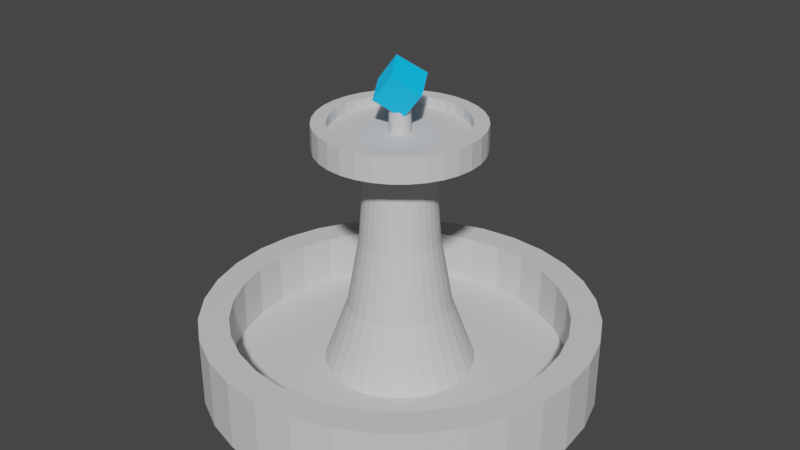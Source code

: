 # Source: Defender.blend  (saved by Blender 3.4.6; exported with 4.5.12 LTS)
import bpy
from mathutils import Matrix  # noqa: F401  (used for matrix-valued properties, if any)

bpy.ops.wm.read_factory_settings(use_empty=True)
scene = bpy.context.scene
scene.name = 'Scene'

# ---- collections
col_collection = bpy.data.collections.new('Collection'); scene.collection.children.link(col_collection)

# ---- materials (node trees are filled in below, after node groups)
mat_material_001 = bpy.data.materials.new('Material.001')
mat_material_002 = bpy.data.materials.new('Material.002')

# ---- material node trees
mat_material_001.use_nodes = True; mat_material_001.node_tree.nodes.clear()
_N = mat_material_001.node_tree.nodes; _L = mat_material_001.node_tree.links
n0 = _N.new('ShaderNodeBsdfPrincipled'); n0.name = 'Principled BSDF'; n0.location = (10, 300)
n0.distribution = 'GGX'
n0.subsurface_method = 'RANDOM_WALK_SKIN'
n0.inputs[0].default_value = (0.6714, 0.6714, 0.6714, 1.0)
n0.inputs[2].default_value = 1.0
n0.inputs[3].default_value = 1.45
n0.inputs[13].default_value = 0.0
n0.inputs[27].default_value = (0.0, 0.0, 0.0, 1.0)
n0.inputs[28].default_value = 1.0
n1 = _N.new('ShaderNodeOutputMaterial'); n1.name = 'Material Output'; n1.location = (300, 300)
_L.new(n0.outputs[0], n1.inputs[0])
n1.is_active_output = True
mat_material_002.use_nodes = True; mat_material_002.node_tree.nodes.clear()
_N = mat_material_002.node_tree.nodes; _L = mat_material_002.node_tree.links
n0 = _N.new('ShaderNodeBsdfPrincipled'); n0.name = 'Principled BSDF'; n0.location = (10, 300)
n0.distribution = 'GGX'
n0.subsurface_method = 'RANDOM_WALK_SKIN'
n0.inputs[0].default_value = (0.0, 0.3462, 0.8, 1.0)
n0.inputs[3].default_value = 1.45
n0.inputs[27].default_value = (0.0, 0.1918, 0.3815, 1.0)
n0.inputs[28].default_value = 1.0
n1 = _N.new('ShaderNodeOutputMaterial'); n1.name = 'Material Output'; n1.location = (300, 300)
_L.new(n0.outputs[0], n1.inputs[0])
n1.is_active_output = True

# ---- world
world_world = bpy.data.worlds.new('World'); scene.world = world_world
world_world.use_nodes = True; world_world.node_tree.nodes.clear()
_N = world_world.node_tree.nodes; _L = world_world.node_tree.links
n0 = _N.new('ShaderNodeOutputWorld'); n0.name = 'World Output'; n0.location = (300, 300)
n1 = _N.new('ShaderNodeBackground'); n1.name = 'Background'; n1.location = (10, 300)
n1.inputs[0].default_value = (0.05088, 0.05088, 0.05088, 1.0)
_L.new(n1.outputs[0], n0.inputs[0])
n0.is_active_output = True
world_world.color = (0.05088, 0.05088, 0.05088)
world_world.use_sun_shadow = False
world_world.sun_shadow_jitter_overblur = 0.0

# ---- meshes
me_cylinder = bpy.data.meshes.new('Cylinder')
me_cylinder.from_pydata([(0.0, 1.0, -1.0), (0.0, 0.8485, 1.0), (0.1951, 0.9808, -1.0), (0.1655, 0.8322, 1.0), (0.3827, 0.9239, -1.0), (0.3247, 0.784, 1.0), (0.5556, 0.8315, -1.0), (0.4714, 0.7055, 1.0), (0.7071, 0.7071, -1.0), (0.6, 0.6, 1.0), (0.8315, 0.5556, -1.0), (0.7055, 0.4714, 1.0), (0.9239, 0.3827, -1.0), (0.784, 0.3247, 1.0), (0.9808, 0.1951, -1.0), (0.8322, 0.1655, 1.0), (1.0, 0.0, -1.0), (0.8485, 0.0, 1.0), (0.9808, -0.1951, -1.0), (0.8322, -0.1655, 1.0), (0.9239, -0.3827, -1.0), (0.784, -0.3247, 1.0), (0.8315, -0.5556, -1.0), (0.7055, -0.4714, 1.0), (0.7071, -0.7071, -1.0), (0.6, -0.6, 1.0), (0.5556, -0.8315, -1.0), (0.4714, -0.7055, 1.0), (0.3827, -0.9239, -1.0), (0.3247, -0.784, 1.0), (0.1951, -0.9808, -1.0), (0.1655, -0.8322, 1.0), (0.0, -1.0, -1.0), (0.0, -0.8485, 1.0), (-0.1951, -0.9808, -1.0), (-0.1655, -0.8322, 1.0), (-0.3827, -0.9239, -1.0), (-0.3247, -0.784, 1.0), (-0.5556, -0.8315, -1.0), (-0.4714, -0.7055, 1.0), (-0.7071, -0.7071, -1.0), (-0.6, -0.6, 1.0), (-0.8315, -0.5556, -1.0), (-0.7055, -0.4714, 1.0), (-0.9239, -0.3827, -1.0), (-0.784, -0.3247, 1.0), (-0.9808, -0.1951, -1.0), (-0.8322, -0.1655, 1.0), (-1.0, 0.0, -1.0), (-0.8485, 0.0, 1.0), (-0.9808, 0.1951, -1.0), (-0.8322, 0.1655, 1.0), (-0.9239, 0.3827, -1.0), (-0.784, 0.3247, 1.0), (-0.8315, 0.5556, -1.0), (-0.7055, 0.4714, 1.0), (-0.7071, 0.7071, -1.0), (-0.6, 0.6, 1.0), (-0.5556, 0.8315, -1.0), (-0.4714, 0.7055, 1.0), (-0.3827, 0.9239, -1.0), (-0.3247, 0.784, 1.0), (-0.1951, 0.9808, -1.0), (-0.1655, 0.8322, 1.0), (0.1951, 0.9808, 1.0), (0.0, 1.0, 1.0), (0.3827, 0.9239, 1.0), (0.5556, 0.8315, 1.0), (0.7071, 0.7071, 1.0), (0.8315, 0.5556, 1.0), (0.9239, 0.3827, 1.0), (0.9808, 0.1951, 1.0), (1.0, 0.0, 1.0), (0.9808, -0.1951, 1.0), (0.9239, -0.3827, 1.0), (0.8315, -0.5556, 1.0), (0.7071, -0.7071, 1.0), (0.5556, -0.8315, 1.0), (0.3827, -0.9239, 1.0), (0.1951, -0.9808, 1.0), (0.0, -1.0, 1.0), (-0.1951, -0.9808, 1.0), (-0.3827, -0.9239, 1.0), (-0.5556, -0.8315, 1.0), (-0.7071, -0.7071, 1.0), (-0.8315, -0.5556, 1.0), (-0.9239, -0.3827, 1.0), (-0.9808, -0.1951, 1.0), (-1.0, 0.0, 1.0), (-0.9808, 0.1951, 1.0), (-0.9239, 0.3827, 1.0), (-0.8315, 0.5556, 1.0), (-0.7071, 0.7071, 1.0), (-0.5556, 0.8315, 1.0), (-0.3827, 0.9239, 1.0), (-0.1951, 0.9808, 1.0), (1.453e-09, 0.3806, -0.4643), (0.07425, 0.3733, -0.4643), (0.1456, 0.3516, -0.4643), (0.2114, 0.3164, -0.4643), (0.2691, 0.2691, -0.4643), (0.3164, 0.2114, -0.4643), (0.3516, 0.1456, -0.4643), (0.3733, 0.07425, -0.4643), (0.3806, -1.403e-09, -0.4643), (0.3733, -0.07425, -0.4643), (0.3516, -0.1456, -0.4643), (0.3164, -0.2114, -0.4643), (0.2691, -0.2691, -0.4643), (0.2114, -0.3164, -0.4643), (0.1456, -0.3516, -0.4643), (0.07425, -0.3733, -0.4643), (1.453e-09, -0.3806, -0.4643), (-0.07425, -0.3733, -0.4643), (-0.1456, -0.3516, -0.4643), (-0.2114, -0.3164, -0.4643), (-0.2691, -0.2691, -0.4643), (-0.3164, -0.2114, -0.4643), (-0.3516, -0.1456, -0.4643), (-0.3733, -0.07425, -0.4643), (-0.3806, -1.403e-09, -0.4643), (-0.3733, 0.07425, -0.4643), (-0.3516, 0.1456, -0.4643), (-0.3164, 0.2114, -0.4643), (-0.2691, 0.2691, -0.4643), (-0.2114, 0.3164, -0.4643), (-0.1456, 0.3516, -0.4643), (-0.07425, 0.3733, -0.4643), (0.1655, 0.8322, -0.4643), (-5.042e-10, 0.8485, -0.4643), (0.3247, 0.784, -0.4643), (0.4714, 0.7055, -0.4643), (0.6, 0.6, -0.4643), (0.7055, 0.4714, -0.4643), (0.784, 0.3247, -0.4643), (0.8322, 0.1655, -0.4643), (0.8485, 0.0, -0.4643), (0.8322, -0.1655, -0.4643), (0.784, -0.3247, -0.4643), (0.7055, -0.4714, -0.4643), (0.6, -0.6, -0.4643), (0.4714, -0.7055, -0.4643), (0.3247, -0.784, -0.4643), (0.1655, -0.8322, -0.4643), (-5.042e-10, -0.8485, -0.4643), (-0.1655, -0.8322, -0.4643), (-0.3247, -0.784, -0.4643), (-0.4714, -0.7055, -0.4643), (-0.6, -0.6, -0.4643), (-0.7055, -0.4714, -0.4643), (-0.784, -0.3247, -0.4643), (-0.8322, -0.1655, -0.4643), (-0.8485, 0.0, -0.4643), (-0.8322, 0.1655, -0.4643), (-0.784, 0.3247, -0.4643), (-0.7055, 0.4714, -0.4643), (-0.6, 0.6, -0.4643), (-0.4714, 0.7055, -0.4643), (-0.3247, 0.784, -0.4643), (-0.1655, 0.8322, -0.4643), (-9.304e-10, 0.2622, 1.32), (0.05116, 0.2572, 1.32), (0.1004, 0.2423, 1.32), (0.1457, 0.218, 1.32), (0.1854, 0.1854, 1.32), (0.218, 0.1457, 1.32), (0.2423, 0.1004, 1.32), (0.2572, 0.05116, 1.32), (0.2622, -1.221e-09, 1.32), (0.2572, -0.05116, 1.32), (0.2423, -0.1004, 1.32), (0.218, -0.1457, 1.32), (0.1854, -0.1854, 1.32), (0.1457, -0.218, 1.32), (0.1004, -0.2423, 1.32), (0.05116, -0.2572, 1.32), (-9.304e-10, -0.2622, 1.32), (-0.05116, -0.2572, 1.32), (-0.1004, -0.2423, 1.32), (-0.1457, -0.218, 1.32), (-0.1854, -0.1854, 1.32), (-0.218, -0.1457, 1.32), (-0.2423, -0.1004, 1.32), (-0.2572, -0.05116, 1.32), (-0.2622, -1.221e-09, 1.32), (-0.2572, 0.05116, 1.32), (-0.2423, 0.1004, 1.32), (-0.218, 0.1457, 1.32), (-0.1854, 0.1854, 1.32), (-0.1457, 0.218, 1.32), (-0.1004, 0.2423, 1.32), (-0.05116, 0.2572, 1.32), (-3.38e-09, 0.1997, 3.245), (0.03895, 0.1958, 3.245), (0.0764, 0.1845, 3.245), (0.1109, 0.166, 3.245), (0.1412, 0.1412, 3.245), (0.166, 0.1109, 3.245), (0.1845, 0.0764, 3.245), (0.1958, 0.03895, 3.245), (0.1997, -1.516e-09, 3.245), (0.1958, -0.03895, 3.245), (0.1845, -0.0764, 3.245), (0.166, -0.1109, 3.245), (0.1412, -0.1412, 3.245), (0.1109, -0.166, 3.245), (0.0764, -0.1845, 3.245), (0.03895, -0.1958, 3.245), (-3.38e-09, -0.1997, 3.245), (-0.03895, -0.1958, 3.245), (-0.0764, -0.1845, 3.245), (-0.1109, -0.166, 3.245), (-0.1412, -0.1412, 3.245), (-0.166, -0.1109, 3.245), (-0.1845, -0.0764, 3.245), (-0.1958, -0.03895, 3.245), (-0.1997, -1.516e-09, 3.245), (-0.1958, 0.03895, 3.245), (-0.1845, 0.0764, 3.245), (-0.166, 0.1109, 3.245), (-0.1412, 0.1412, 3.245), (-0.1109, 0.166, 3.245), (-0.0764, 0.1845, 3.245), (-0.03895, 0.1958, 3.245), (3.002e-08, 0.1784, 4.786), (0.03481, 0.175, 4.786), (0.06829, 0.1649, 4.786), (0.09914, 0.1484, 4.786), (0.1262, 0.1262, 4.786), (0.1484, 0.09914, 4.786), (0.1649, 0.06829, 4.786), (0.175, 0.03481, 4.786), (0.1784, -8.768e-10, 4.786), (0.175, -0.03481, 4.786), (0.1649, -0.06829, 4.786), (0.1484, -0.09914, 4.786), (0.1262, -0.1262, 4.786), (0.09914, -0.1484, 4.786), (0.06829, -0.1649, 4.786), (0.03481, -0.175, 4.786), (3.002e-08, -0.1784, 4.786), (-0.03481, -0.175, 4.786), (-0.06829, -0.1649, 4.786), (-0.09914, -0.1484, 4.786), (-0.1262, -0.1262, 4.786), (-0.1484, -0.09914, 4.786), (-0.1649, -0.06829, 4.786), (-0.175, -0.03481, 4.786), (-0.1784, -8.768e-10, 4.786), (-0.175, 0.03481, 4.786), (-0.1649, 0.06829, 4.786), (-0.1484, 0.09914, 4.786), (-0.1262, 0.1262, 4.786), (-0.09914, 0.1484, 4.786), (-0.06829, 0.1649, 4.786), (-0.03481, 0.175, 4.786), (-4.73e-10, 0.4135, 5.842), (0.08067, 0.4056, 5.842), (0.1582, 0.382, 5.842), (0.2297, 0.3438, 5.842), (0.2924, 0.2924, 5.842), (0.3438, 0.2297, 5.842), (0.382, 0.1582, 5.842), (0.4056, 0.08067, 5.842), (0.4135, -6.657e-09, 5.842), (0.4056, -0.08067, 5.842), (0.382, -0.1582, 5.842), (0.3438, -0.2297, 5.842), (0.2924, -0.2924, 5.842), (0.2297, -0.3438, 5.842), (0.1582, -0.382, 5.842), (0.08067, -0.4056, 5.842), (-4.73e-10, -0.4135, 5.842), (-0.08067, -0.4056, 5.842), (-0.1582, -0.382, 5.842), (-0.2297, -0.3438, 5.842), (-0.2924, -0.2924, 5.842), (-0.3438, -0.2297, 5.842), (-0.382, -0.1582, 5.842), (-0.4056, -0.08067, 5.842), (-0.4135, -6.657e-09, 5.842), (-0.4056, 0.08067, 5.842), (-0.382, 0.1582, 5.842), (-0.3438, 0.2297, 5.842), (-0.2924, 0.2924, 5.842), (-0.2297, 0.3438, 5.842), (-0.1582, 0.382, 5.842), (-0.08067, 0.4056, 5.842), (0.03481, 0.175, 5.676), (-1.193e-08, 0.1784, 5.676), (0.06829, 0.1649, 5.676), (0.09914, 0.1484, 5.676), (0.1262, 0.1262, 5.676), (0.1484, 0.09914, 5.676), (0.1649, 0.06829, 5.676), (0.175, 0.03481, 5.676), (0.1784, -8.768e-10, 5.676), (0.175, -0.03481, 5.676), (0.1649, -0.06829, 5.676), (0.1484, -0.09914, 5.676), (0.1262, -0.1262, 5.676), (0.09914, -0.1484, 5.676), (0.06829, -0.1649, 5.676), (0.03481, -0.175, 5.676), (-1.193e-08, -0.1784, 5.676), (-0.03481, -0.175, 5.676), (-0.06829, -0.1649, 5.676), (-0.09914, -0.1484, 5.676), (-0.1262, -0.1262, 5.676), (-0.1484, -0.09914, 5.676), (-0.1649, -0.06829, 5.676), (-0.175, -0.03481, 5.676), (-0.1784, -8.768e-10, 5.676), (-0.175, 0.03481, 5.676), (-0.1649, 0.06829, 5.676), (-0.1484, 0.09914, 5.676), (-0.1262, 0.1262, 5.676), (-0.09914, 0.1484, 5.676), (-0.06829, 0.1649, 5.676), (-0.03481, 0.175, 5.676), (-1.048e-08, 0.3399, 6.563), (0.06632, 0.3334, 6.563), (0.1301, 0.3141, 6.563), (0.1889, 0.2826, 6.563), (0.2404, 0.2404, 6.563), (0.2826, 0.1889, 6.563), (0.3141, 0.1301, 6.563), (0.3334, 0.06632, 6.563), (0.3399, 7.663e-09, 6.563), (0.3334, -0.06632, 6.563), (0.3141, -0.1301, 6.563), (0.2826, -0.1889, 6.563), (0.2404, -0.2404, 6.563), (0.1889, -0.2826, 6.563), (0.1301, -0.3141, 6.563), (0.06632, -0.3334, 6.563), (-1.103e-08, -0.3399, 6.563), (-0.06632, -0.3334, 6.563), (-0.1301, -0.3141, 6.563), (-0.1889, -0.2826, 6.563), (-0.2404, -0.2404, 6.563), (-0.2826, -0.1889, 6.563), (-0.3141, -0.1301, 6.563), (-0.3334, -0.06632, 6.563), (-0.3399, -6.106e-09, 6.563), (-0.3334, 0.06632, 6.563), (-0.3141, 0.1301, 6.563), (-0.2826, 0.1889, 6.563), (-0.2404, 0.2404, 6.563), (-0.1889, 0.2826, 6.563), (-0.1301, 0.3141, 6.563), (-0.06632, 0.3334, 6.563), (0.08067, 0.4056, 6.563), (2.192e-09, 0.4135, 6.563), (0.1582, 0.382, 6.563), (0.2297, 0.3438, 6.563), (0.2924, 0.2924, 6.563), (0.3438, 0.2297, 6.563), (0.382, 0.1582, 6.563), (0.4056, 0.08067, 6.563), (0.4135, -6.657e-09, 6.563), (0.4056, -0.08067, 6.563), (0.382, -0.1582, 6.563), (0.3438, -0.2297, 6.563), (0.2924, -0.2924, 6.563), (0.2297, -0.3438, 6.563), (0.1582, -0.382, 6.563), (0.08067, -0.4056, 6.563), (2.192e-09, -0.4135, 6.563), (-0.08067, -0.4056, 6.563), (-0.1582, -0.382, 6.563), (-0.2297, -0.3438, 6.563), (-0.2924, -0.2924, 6.563), (-0.3438, -0.2297, 6.563), (-0.382, -0.1582, 6.563), (-0.4056, -0.08067, 6.563), (-0.4135, -6.657e-09, 6.563), (-0.4056, 0.08067, 6.563), (-0.382, 0.1582, 6.563), (-0.3438, 0.2297, 6.563), (-0.2924, 0.2924, 6.563), (-0.2297, 0.3438, 6.563), (-0.1582, 0.382, 6.563), (-0.08067, 0.4056, 6.563), (-2.468e-08, 0.05264, 6.278), (0.01027, 0.05163, 6.278), (0.02014, 0.04863, 6.278), (0.02924, 0.04377, 6.278), (0.03722, 0.03722, 6.278), (0.04377, 0.02924, 6.278), (0.04863, 0.02014, 6.278), (0.05163, 0.01027, 6.278), (0.05264, 1.512e-08, 6.278), (0.05163, -0.01027, 6.278), (0.04863, -0.02014, 6.278), (0.04377, -0.02924, 6.278), (0.03722, -0.03722, 6.278), (0.02924, -0.04377, 6.278), (0.02014, -0.04863, 6.278), (0.01027, -0.05163, 6.278), (-2.508e-08, -0.05264, 6.278), (-0.01027, -0.05163, 6.278), (-0.02014, -0.04863, 6.278), (-0.02924, -0.04377, 6.278), (-0.03722, -0.03722, 6.278), (-0.04377, -0.02924, 6.278), (-0.04863, -0.02014, 6.278), (-0.05163, -0.01027, 6.278), (-0.05264, -1.122e-09, 6.278), (-0.05163, 0.01027, 6.278), (-0.04863, 0.02014, 6.278), (-0.04377, 0.02924, 6.278), (-0.03722, 0.03722, 6.278), (-0.02924, 0.04377, 6.278), (-0.02014, 0.04863, 6.278), (-0.01027, 0.05163, 6.278), (0.06632, 0.3334, 6.278), (-9.305e-09, 0.3399, 6.278), (0.1301, 0.3141, 6.278), (0.1889, 0.2826, 6.278), (0.2404, 0.2404, 6.278), (0.2826, 0.1889, 6.278), (0.3141, 0.1301, 6.278), (0.3334, 0.06632, 6.278), (0.3399, 7.663e-09, 6.278), (0.3334, -0.06632, 6.278), (0.3141, -0.1301, 6.278), (0.2826, -0.1889, 6.278), (0.2404, -0.2404, 6.278), (0.1889, -0.2826, 6.278), (0.1301, -0.3141, 6.278), (0.06632, -0.3334, 6.278), (-9.856e-09, -0.3399, 6.278), (-0.06632, -0.3334, 6.278), (-0.1301, -0.3141, 6.278), (-0.1889, -0.2826, 6.278), (-0.2404, -0.2404, 6.278), (-0.2826, -0.1889, 6.278), (-0.3141, -0.1301, 6.278), (-0.3334, -0.06632, 6.278), (-0.3399, -6.106e-09, 6.278), (-0.3334, 0.06632, 6.278), (-0.3141, 0.1301, 6.278), (-0.2826, 0.1889, 6.278), (-0.2404, 0.2404, 6.278), (-0.1889, 0.2826, 6.278), (-0.1301, 0.3141, 6.278), (-0.06632, 0.3334, 6.278), (9.961e-07, 0.05264, 7.081), (0.01027, 0.05163, 7.081), (0.02014, 0.04863, 7.081), (0.02924, 0.04377, 7.081), (0.03722, 0.03722, 7.081), (0.04377, 0.02924, 7.081), (0.04863, 0.02014, 7.081), (0.05163, 0.01027, 7.081), (0.05264, 1.512e-08, 7.081), (0.05163, -0.01027, 7.081), (0.04863, -0.02014, 7.081), (0.04377, -0.02924, 7.081), (0.03722, -0.03722, 7.081), (0.02924, -0.04377, 7.081), (0.02014, -0.04863, 7.081), (0.01027, -0.05163, 7.081), (9.957e-07, -0.05264, 7.081), (-0.01027, -0.05163, 7.081), (-0.02014, -0.04863, 7.081), (-0.02924, -0.04377, 7.081), (-0.03722, -0.03722, 7.081), (-0.04377, -0.02924, 7.081), (-0.04863, -0.02014, 7.081), (-0.05162, -0.01027, 7.081), (-0.05264, -1.122e-09, 7.081), (-0.05162, 0.01027, 7.081), (-0.04863, 0.02014, 7.081), (-0.04377, 0.02924, 7.081), (-0.03722, 0.03722, 7.081), (-0.02924, 0.04377, 7.081), (-0.02014, 0.04863, 7.081), (-0.01027, 0.05163, 7.081)], [], [(0, 65, 64, 2), (2, 64, 66, 4), (4, 66, 67, 6), (6, 67, 68, 8), (8, 68, 69, 10), (10, 69, 70, 12), (12, 70, 71, 14), (14, 71, 72, 16), (16, 72, 73, 18), (18, 73, 74, 20), (20, 74, 75, 22), (22, 75, 76, 24), (24, 76, 77, 26), (26, 77, 78, 28), (28, 78, 79, 30), (30, 79, 80, 32), (32, 80, 81, 34), (34, 81, 82, 36), (36, 82, 83, 38), (38, 83, 84, 40), (40, 84, 85, 42), (42, 85, 86, 44), (44, 86, 87, 46), (46, 87, 88, 48), (48, 88, 89, 50), (50, 89, 90, 52), (52, 90, 91, 54), (54, 91, 92, 56), (56, 92, 93, 58), (58, 93, 94, 60), (49, 47, 151, 152), (60, 94, 95, 62), (62, 95, 65, 0), (0, 2, 4, 6, 8, 10, 12, 14, 16, 18, 20, 22, 24, 26, 28, 30, 32, 34, 36, 38, 40, 42, 44, 46, 48, 50, 52, 54, 56, 58, 60, 62), (1, 3, 64, 65), (3, 5, 66, 64), (5, 7, 67, 66), (7, 9, 68, 67), (9, 11, 69, 68), (11, 13, 70, 69), (13, 15, 71, 70), (15, 17, 72, 71), (17, 19, 73, 72), (19, 21, 74, 73), (21, 23, 75, 74), (23, 25, 76, 75), (25, 27, 77, 76), (27, 29, 78, 77), (29, 31, 79, 78), (31, 33, 80, 79), (33, 35, 81, 80), (35, 37, 82, 81), (37, 39, 83, 82), (39, 41, 84, 83), (41, 43, 85, 84), (43, 45, 86, 85), (45, 47, 87, 86), (47, 49, 88, 87), (49, 51, 89, 88), (51, 53, 90, 89), (53, 55, 91, 90), (55, 57, 92, 91), (57, 59, 93, 92), (59, 61, 94, 93), (61, 63, 95, 94), (63, 1, 65, 95), (109, 108, 172, 173), (23, 21, 138, 139), (51, 49, 152, 153), (25, 23, 139, 140), (53, 51, 153, 154), (27, 25, 140, 141), (55, 53, 154, 155), (29, 27, 141, 142), (3, 1, 129, 128), (57, 55, 155, 156), (31, 29, 142, 143), (5, 3, 128, 130), (59, 57, 156, 157), (33, 31, 143, 144), (7, 5, 130, 131), (61, 59, 157, 158), (35, 33, 144, 145), (9, 7, 131, 132), (63, 61, 158, 159), (37, 35, 145, 146), (11, 9, 132, 133), (1, 63, 159, 129), (39, 37, 146, 147), (13, 11, 133, 134), (41, 39, 147, 148), (15, 13, 134, 135), (43, 41, 148, 149), (17, 15, 135, 136), (45, 43, 149, 150), (19, 17, 136, 137), (47, 45, 150, 151), (21, 19, 137, 138), (96, 97, 128, 129), (97, 98, 130, 128), (98, 99, 131, 130), (99, 100, 132, 131), (100, 101, 133, 132), (101, 102, 134, 133), (102, 103, 135, 134), (103, 104, 136, 135), (104, 105, 137, 136), (105, 106, 138, 137), (106, 107, 139, 138), (107, 108, 140, 139), (108, 109, 141, 140), (109, 110, 142, 141), (110, 111, 143, 142), (111, 112, 144, 143), (112, 113, 145, 144), (113, 114, 146, 145), (114, 115, 147, 146), (115, 116, 148, 147), (116, 117, 149, 148), (117, 118, 150, 149), (118, 119, 151, 150), (119, 120, 152, 151), (120, 121, 153, 152), (121, 122, 154, 153), (122, 123, 155, 154), (123, 124, 156, 155), (124, 125, 157, 156), (125, 126, 158, 157), (126, 127, 159, 158), (127, 96, 129, 159), (176, 175, 207, 208), (123, 122, 186, 187), (110, 109, 173, 174), (97, 96, 160, 161), (124, 123, 187, 188), (111, 110, 174, 175), (98, 97, 161, 162), (125, 124, 188, 189), (112, 111, 175, 176), (99, 98, 162, 163), (126, 125, 189, 190), (113, 112, 176, 177), (100, 99, 163, 164), (127, 126, 190, 191), (114, 113, 177, 178), (101, 100, 164, 165), (96, 127, 191, 160), (115, 114, 178, 179), (102, 101, 165, 166), (116, 115, 179, 180), (103, 102, 166, 167), (117, 116, 180, 181), (104, 103, 167, 168), (118, 117, 181, 182), (105, 104, 168, 169), (119, 118, 182, 183), (106, 105, 169, 170), (120, 119, 183, 184), (107, 106, 170, 171), (121, 120, 184, 185), (108, 107, 171, 172), (122, 121, 185, 186), (211, 210, 242, 243), (163, 162, 194, 195), (190, 189, 221, 222), (177, 176, 208, 209), (164, 163, 195, 196), (191, 190, 222, 223), (178, 177, 209, 210), (165, 164, 196, 197), (160, 191, 223, 192), (179, 178, 210, 211), (166, 165, 197, 198), (180, 179, 211, 212), (167, 166, 198, 199), (181, 180, 212, 213), (168, 167, 199, 200), (182, 181, 213, 214), (169, 168, 200, 201), (183, 182, 214, 215), (170, 169, 201, 202), (184, 183, 215, 216), (171, 170, 202, 203), (185, 184, 216, 217), (172, 171, 203, 204), (186, 185, 217, 218), (173, 172, 204, 205), (187, 186, 218, 219), (174, 173, 205, 206), (161, 160, 192, 193), (188, 187, 219, 220), (175, 174, 206, 207), (162, 161, 193, 194), (189, 188, 220, 221), (246, 245, 309, 310), (198, 197, 229, 230), (212, 211, 243, 244), (199, 198, 230, 231), (213, 212, 244, 245), (200, 199, 231, 232), (214, 213, 245, 246), (201, 200, 232, 233), (215, 214, 246, 247), (202, 201, 233, 234), (216, 215, 247, 248), (203, 202, 234, 235), (217, 216, 248, 249), (204, 203, 235, 236), (218, 217, 249, 250), (205, 204, 236, 237), (219, 218, 250, 251), (206, 205, 237, 238), (193, 192, 224, 225), (220, 219, 251, 252), (207, 206, 238, 239), (194, 193, 225, 226), (221, 220, 252, 253), (208, 207, 239, 240), (195, 194, 226, 227), (222, 221, 253, 254), (209, 208, 240, 241), (196, 195, 227, 228), (223, 222, 254, 255), (210, 209, 241, 242), (197, 196, 228, 229), (192, 223, 255, 224), (280, 279, 375, 376), (233, 232, 296, 297), (247, 246, 310, 311), (234, 233, 297, 298), (248, 247, 311, 312), (235, 234, 298, 299), (249, 248, 312, 313), (236, 235, 299, 300), (250, 249, 313, 314), (237, 236, 300, 301), (251, 250, 314, 315), (238, 237, 301, 302), (225, 224, 289, 288), (252, 251, 315, 316), (239, 238, 302, 303), (226, 225, 288, 290), (253, 252, 316, 317), (240, 239, 303, 304), (227, 226, 290, 291), (254, 253, 317, 318), (241, 240, 304, 305), (228, 227, 291, 292), (255, 254, 318, 319), (242, 241, 305, 306), (229, 228, 292, 293), (224, 255, 319, 289), (243, 242, 306, 307), (230, 229, 293, 294), (244, 243, 307, 308), (231, 230, 294, 295), (245, 244, 308, 309), (232, 231, 295, 296), (256, 257, 288, 289), (257, 258, 290, 288), (258, 259, 291, 290), (259, 260, 292, 291), (260, 261, 293, 292), (261, 262, 294, 293), (262, 263, 295, 294), (263, 264, 296, 295), (264, 265, 297, 296), (265, 266, 298, 297), (266, 267, 299, 298), (267, 268, 300, 299), (268, 269, 301, 300), (269, 270, 302, 301), (270, 271, 303, 302), (271, 272, 304, 303), (272, 273, 305, 304), (273, 274, 306, 305), (274, 275, 307, 306), (275, 276, 308, 307), (276, 277, 309, 308), (277, 278, 310, 309), (278, 279, 311, 310), (279, 280, 312, 311), (280, 281, 313, 312), (281, 282, 314, 313), (282, 283, 315, 314), (283, 284, 316, 315), (284, 285, 317, 316), (285, 286, 318, 317), (286, 287, 319, 318), (287, 256, 289, 319), (337, 336, 432, 433), (267, 266, 362, 363), (281, 280, 376, 377), (268, 267, 363, 364), (282, 281, 377, 378), (269, 268, 364, 365), (283, 282, 378, 379), (270, 269, 365, 366), (257, 256, 353, 352), (284, 283, 379, 380), (271, 270, 366, 367), (258, 257, 352, 354), (285, 284, 380, 381), (272, 271, 367, 368), (259, 258, 354, 355), (286, 285, 381, 382), (273, 272, 368, 369), (260, 259, 355, 356), (287, 286, 382, 383), (274, 273, 369, 370), (261, 260, 356, 357), (256, 287, 383, 353), (275, 274, 370, 371), (262, 261, 357, 358), (276, 275, 371, 372), (263, 262, 358, 359), (277, 276, 372, 373), (264, 263, 359, 360), (278, 277, 373, 374), (265, 264, 360, 361), (279, 278, 374, 375), (266, 265, 361, 362), (320, 321, 352, 353), (321, 322, 354, 352), (322, 323, 355, 354), (323, 324, 356, 355), (324, 325, 357, 356), (325, 326, 358, 357), (326, 327, 359, 358), (327, 328, 360, 359), (328, 329, 361, 360), (329, 330, 362, 361), (330, 331, 363, 362), (331, 332, 364, 363), (332, 333, 365, 364), (333, 334, 366, 365), (334, 335, 367, 366), (335, 336, 368, 367), (336, 337, 369, 368), (337, 338, 370, 369), (338, 339, 371, 370), (339, 340, 372, 371), (340, 341, 373, 372), (341, 342, 374, 373), (342, 343, 375, 374), (343, 344, 376, 375), (344, 345, 377, 376), (345, 346, 378, 377), (346, 347, 379, 378), (347, 348, 380, 379), (348, 349, 381, 380), (349, 350, 382, 381), (350, 351, 383, 382), (351, 320, 353, 383), (406, 405, 469, 470), (324, 323, 419, 420), (351, 350, 446, 447), (338, 337, 433, 434), (325, 324, 420, 421), (320, 351, 447, 417), (339, 338, 434, 435), (326, 325, 421, 422), (340, 339, 435, 436), (327, 326, 422, 423), (341, 340, 436, 437), (328, 327, 423, 424), (342, 341, 437, 438), (329, 328, 424, 425), (343, 342, 438, 439), (330, 329, 425, 426), (344, 343, 439, 440), (331, 330, 426, 427), (345, 344, 440, 441), (332, 331, 427, 428), (346, 345, 441, 442), (333, 332, 428, 429), (347, 346, 442, 443), (334, 333, 429, 430), (321, 320, 417, 416), (348, 347, 443, 444), (335, 334, 430, 431), (322, 321, 416, 418), (349, 348, 444, 445), (336, 335, 431, 432), (323, 322, 418, 419), (350, 349, 445, 446), (384, 385, 416, 417), (385, 386, 418, 416), (386, 387, 419, 418), (387, 388, 420, 419), (388, 389, 421, 420), (389, 390, 422, 421), (390, 391, 423, 422), (391, 392, 424, 423), (392, 393, 425, 424), (393, 394, 426, 425), (394, 395, 427, 426), (395, 396, 428, 427), (396, 397, 429, 428), (397, 398, 430, 429), (398, 399, 431, 430), (399, 400, 432, 431), (400, 401, 433, 432), (401, 402, 434, 433), (402, 403, 435, 434), (403, 404, 436, 435), (404, 405, 437, 436), (405, 406, 438, 437), (406, 407, 439, 438), (407, 408, 440, 439), (408, 409, 441, 440), (409, 410, 442, 441), (410, 411, 443, 442), (411, 412, 444, 443), (412, 413, 445, 444), (413, 414, 446, 445), (414, 415, 447, 446), (415, 384, 417, 447), (449, 448, 479, 478, 477, 476, 475, 474, 473, 472, 471, 470, 469, 468, 467, 466, 465, 464, 463, 462, 461, 460, 459, 458, 457, 456, 455, 454, 453, 452, 451, 450), (393, 392, 456, 457), (407, 406, 470, 471), (394, 393, 457, 458), (408, 407, 471, 472), (395, 394, 458, 459), (409, 408, 472, 473), (396, 395, 459, 460), (410, 409, 473, 474), (397, 396, 460, 461), (411, 410, 474, 475), (398, 397, 461, 462), (385, 384, 448, 449), (412, 411, 475, 476), (399, 398, 462, 463), (386, 385, 449, 450), (413, 412, 476, 477), (400, 399, 463, 464), (387, 386, 450, 451), (414, 413, 477, 478), (401, 400, 464, 465), (388, 387, 451, 452), (415, 414, 478, 479), (402, 401, 465, 466), (389, 388, 452, 453), (384, 415, 479, 448), (403, 402, 466, 467), (390, 389, 453, 454), (404, 403, 467, 468), (391, 390, 454, 455), (405, 404, 468, 469), (392, 391, 455, 456)])
_uv = me_cylinder.uv_layers.new(name='UVMap')
_uv.uv.foreach_set('vector', [1.0, 0.5, 1.0, 1.0, 0.9688, 1.0, 0.9688, 0.5, 0.9688, 0.5, 0.9688, 1.0, 0.9375, 1.0, 0.9375, 0.5, 0.9375, 0.5, 0.9375, 1.0, 0.9062, 1.0, 0.9062, 0.5, 0.9062, 0.5, 0.9062, 1.0, 0.875, 1.0, 0.875, 0.5, 0.875, 0.5, 0.875, 1.0, 0.8438, 1.0, 0.8438, 0.5, 0.8438, 0.5, 0.8438, 1.0, 0.8125, 1.0, 0.8125, 0.5, 0.8125, 0.5, 0.8125, 1.0, 0.7812, 1.0, 0.7812, 0.5, 0.7812, 0.5, 0.7812, 1.0, 0.75, 1.0, 0.75, 0.5, 0.75, 0.5, 0.75, 1.0, 0.7188, 1.0, 0.7188, 0.5, 0.7188, 0.5, 0.7188, 1.0, 0.6875, 1.0, 0.6875, 0.5, 0.6875, 0.5, 0.6875, 1.0, 0.6562, 1.0, 0.6562, 0.5, 0.6562, 0.5, 0.6562, 1.0, 0.625, 1.0, 0.625, 0.5, 0.625, 0.5, 0.625, 1.0, 0.5938, 1.0, 0.5938, 0.5, 0.5938, 0.5, 0.5938, 1.0, 0.5625, 1.0, 0.5625, 0.5, 0.5625, 0.5, 0.5625, 1.0, 0.5312, 1.0, 0.5312, 0.5, 0.5312, 0.5, 0.5312, 1.0, 0.5, 1.0, 0.5, 0.5, 0.5, 0.5, 0.5, 1.0, 0.4688, 1.0, 0.4688, 0.5, 0.4688, 0.5, 0.4688, 1.0, 0.4375, 1.0, 0.4375, 0.5, 0.4375, 0.5, 0.4375, 1.0, 0.4062, 1.0, 0.4062, 0.5, 0.4062, 0.5, 0.4062, 1.0, 0.375, 1.0, 0.375, 0.5, 0.375, 0.5, 0.375, 1.0, 0.3438, 1.0, 0.3438, 0.5, 0.3438, 0.5, 0.3438, 1.0, 0.3125, 1.0, 0.3125, 0.5, 0.3125, 0.5, 0.3125, 1.0, 0.2812, 1.0, 0.2812, 0.5, 0.2812, 0.5, 0.2812, 1.0, 0.25, 1.0, 0.25, 0.5, 0.25, 0.5, 0.25, 1.0, 0.2188, 1.0, 0.2188, 0.5, 0.2188, 0.5, 0.2188, 1.0, 0.1875, 1.0, 0.1875, 0.5, 0.1875, 0.5, 0.1875, 1.0, 0.1562, 1.0, 0.1562, 0.5, 0.1562, 0.5, 0.1562, 1.0, 0.125, 1.0, 0.125, 0.5, 0.125, 0.5, 0.125, 1.0, 0.09375, 1.0, 0.09375, 0.5, 0.09375, 0.5, 0.09375, 1.0, 0.0625, 1.0, 0.0625, 0.5, 0.04635, 0.25, 0.05026, 0.2103, 0.05026, 0.2103, 0.04635, 0.25, 0.0625, 0.5, 0.0625, 1.0, 0.03125, 1.0, 0.03125, 0.5, 0.03125, 0.5, 0.03125, 1.0, 0.0, 1.0, 0.0, 0.5, 0.75, 0.49, 0.7968, 0.4854, 0.8418, 0.4717, 0.8833, 0.4496, 0.9197, 0.4197, 0.9496, 0.3833, 0.9717, 0.3418, 0.9854, 0.2968, 0.99, 0.25, 0.9854, 0.2032, 0.9717, 0.1582, 0.9496, 0.1167, 0.9197, 0.08029, 0.8833, 0.05045, 0.8418, 0.02827, 0.7968, 0.01461, 0.75, 0.01, 0.7032, 0.01461, 0.6582, 0.02827, 0.6167, 0.05045, 0.5803, 0.08029, 0.5504, 0.1167, 0.5283, 0.1582, 0.5146, 0.2032, 0.51, 0.25, 0.5146, 0.2968, 0.5283, 0.3418, 0.5504, 0.3833, 0.5803, 0.4197, 0.6167, 0.4496, 0.6582, 0.4717, 0.7032, 0.4854, 0.25, 0.4537, 0.2897, 0.4497, 0.2968, 0.4854, 0.25, 0.49, 0.2897, 0.4497, 0.3279, 0.4381, 0.3418, 0.4717, 0.2968, 0.4854, 0.3279, 0.4381, 0.3631, 0.4193, 0.3833, 0.4496, 0.3418, 0.4717, 0.3631, 0.4193, 0.394, 0.394, 0.4197, 0.4197, 0.3833, 0.4496, 0.394, 0.394, 0.4193, 0.3631, 0.4496, 0.3833, 0.4197, 0.4197, 0.4193, 0.3631, 0.4381, 0.3279, 0.4717, 0.3418, 0.4496, 0.3833, 0.4381, 0.3279, 0.4497, 0.2897, 0.4854, 0.2968, 0.4717, 0.3418, 0.4497, 0.2897, 0.4537, 0.25, 0.49, 0.25, 0.4854, 0.2968, 0.4537, 0.25, 0.4497, 0.2103, 0.4854, 0.2032, 0.49, 0.25, 0.4497, 0.2103, 0.4381, 0.1721, 0.4717, 0.1582, 0.4854, 0.2032, 0.4381, 0.1721, 0.4193, 0.1369, 0.4496, 0.1167, 0.4717, 0.1582, 0.4193, 0.1369, 0.394, 0.106, 0.4197, 0.08029, 0.4496, 0.1167, 0.394, 0.106, 0.3631, 0.08067, 0.3833, 0.05045, 0.4197, 0.08029, 0.3631, 0.08067, 0.3279, 0.06185, 0.3418, 0.02827, 0.3833, 0.05045, 0.3279, 0.06185, 0.2897, 0.05026, 0.2968, 0.01461, 0.3418, 0.02827, 0.2897, 0.05026, 0.25, 0.04635, 0.25, 0.01, 0.2968, 0.01461, 0.25, 0.04635, 0.2103, 0.05026, 0.2032, 0.01461, 0.25, 0.01, 0.2103, 0.05026, 0.1721, 0.06185, 0.1582, 0.02827, 0.2032, 0.01461, 0.1721, 0.06185, 0.1369, 0.08067, 0.1167, 0.05045, 0.1582, 0.02827, 0.1369, 0.08067, 0.106, 0.106, 0.08029, 0.08029, 0.1167, 0.05045, 0.106, 0.106, 0.08067, 0.1369, 0.05045, 0.1167, 0.08029, 0.08029, 0.08067, 0.1369, 0.06185, 0.1721, 0.02827, 0.1582, 0.05045, 0.1167, 0.06185, 0.1721, 0.05026, 0.2103, 0.01461, 0.2032, 0.02827, 0.1582, 0.05026, 0.2103, 0.04635, 0.25, 0.01, 0.25, 0.01461, 0.2032, 0.04635, 0.25, 0.05026, 0.2897, 0.01461, 0.2968, 0.01, 0.25, 0.05026, 0.2897, 0.06185, 0.3279, 0.02827, 0.3418, 0.01461, 0.2968, 0.06185, 0.3279, 0.08067, 0.3631, 0.05045, 0.3833, 0.02827, 0.3418, 0.08067, 0.3631, 0.106, 0.394, 0.08029, 0.4197, 0.05045, 0.3833, 0.106, 0.394, 0.1369, 0.4193, 0.1167, 0.4496, 0.08029, 0.4197, 0.1369, 0.4193, 0.1721, 0.4381, 0.1582, 0.4717, 0.1167, 0.4496, 0.1721, 0.4381, 0.2103, 0.4497, 0.2032, 0.4854, 0.1582, 0.4717, 0.2103, 0.4497, 0.25, 0.4537, 0.25, 0.49, 0.2032, 0.4854, 0.3211, 0.1437, 0.3404, 0.1596, 0.3404, 0.1596, 0.3211, 0.1437, 0.4193, 0.1369, 0.4381, 0.1721, 0.4381, 0.1721, 0.4193, 0.1369, 0.05026, 0.2897, 0.04635, 0.25, 0.04635, 0.25, 0.05026, 0.2897, 0.394, 0.106, 0.4193, 0.1369, 0.4193, 0.1369, 0.394, 0.106, 0.06185, 0.3279, 0.05026, 0.2897, 0.05026, 0.2897, 0.06185, 0.3279, 0.3631, 0.08067, 0.394, 0.106, 0.394, 0.106, 0.3631, 0.08067, 0.08067, 0.3631, 0.06185, 0.3279, 0.06185, 0.3279, 0.08067, 0.3631, 0.3279, 0.06185, 0.3631, 0.08067, 0.3631, 0.08067, 0.3279, 0.06185, 0.2897, 0.4497, 0.25, 0.4537, 0.25, 0.4537, 0.2897, 0.4497, 0.106, 0.394, 0.08067, 0.3631, 0.08067, 0.3631, 0.106, 0.394, 0.2897, 0.05026, 0.3279, 0.06185, 0.3279, 0.06185, 0.2897, 0.05026, 0.3279, 0.4381, 0.2897, 0.4497, 0.2897, 0.4497, 0.3279, 0.4381, 0.1369, 0.4193, 0.106, 0.394, 0.106, 0.394, 0.1369, 0.4193, 0.25, 0.04635, 0.2897, 0.05026, 0.2897, 0.05026, 0.25, 0.04635, 0.3631, 0.4193, 0.3279, 0.4381, 0.3279, 0.4381, 0.3631, 0.4193, 0.1721, 0.4381, 0.1369, 0.4193, 0.1369, 0.4193, 0.1721, 0.4381, 0.2103, 0.05026, 0.25, 0.04635, 0.25, 0.04635, 0.2103, 0.05026, 0.394, 0.394, 0.3631, 0.4193, 0.3631, 0.4193, 0.394, 0.394, 0.2103, 0.4497, 0.1721, 0.4381, 0.1721, 0.4381, 0.2103, 0.4497, 0.1721, 0.06185, 0.2103, 0.05026, 0.2103, 0.05026, 0.1721, 0.06185, 0.4193, 0.3631, 0.394, 0.394, 0.394, 0.394, 0.4193, 0.3631, 0.25, 0.4537, 0.2103, 0.4497, 0.2103, 0.4497, 0.25, 0.4537, 0.1369, 0.08067, 0.1721, 0.06185, 0.1721, 0.06185, 0.1369, 0.08067, 0.4381, 0.3279, 0.4193, 0.3631, 0.4193, 0.3631, 0.4381, 0.3279, 0.106, 0.106, 0.1369, 0.08067, 0.1369, 0.08067, 0.106, 0.106, 0.4497, 0.2897, 0.4381, 0.3279, 0.4381, 0.3279, 0.4497, 0.2897, 0.08067, 0.1369, 0.106, 0.106, 0.106, 0.106, 0.08067, 0.1369, 0.4537, 0.25, 0.4497, 0.2897, 0.4497, 0.2897, 0.4537, 0.25, 0.06185, 0.1721, 0.08067, 0.1369, 0.08067, 0.1369, 0.06185, 0.1721, 0.4497, 0.2103, 0.4537, 0.25, 0.4537, 0.25, 0.4497, 0.2103, 0.05026, 0.2103, 0.06185, 0.1721, 0.06185, 0.1721, 0.05026, 0.2103, 0.4381, 0.1721, 0.4497, 0.2103, 0.4497, 0.2103, 0.4381, 0.1721, 0.25, 0.3779, 0.2749, 0.3754, 0.2897, 0.4497, 0.25, 0.4537, 0.2749, 0.3754, 0.2989, 0.3682, 0.3279, 0.4381, 0.2897, 0.4497, 0.2989, 0.3682, 0.3211, 0.3563, 0.3631, 0.4193, 0.3279, 0.4381, 0.3211, 0.3563, 0.3404, 0.3404, 0.394, 0.394, 0.3631, 0.4193, 0.3404, 0.3404, 0.3563, 0.3211, 0.4193, 0.3631, 0.394, 0.394, 0.3563, 0.3211, 0.3682, 0.2989, 0.4381, 0.3279, 0.4193, 0.3631, 0.3682, 0.2989, 0.3754, 0.2749, 0.4497, 0.2897, 0.4381, 0.3279, 0.3754, 0.2749, 0.3779, 0.25, 0.4537, 0.25, 0.4497, 0.2897, 0.3779, 0.25, 0.3754, 0.2251, 0.4497, 0.2103, 0.4537, 0.25, 0.3754, 0.2251, 0.3682, 0.2011, 0.4381, 0.1721, 0.4497, 0.2103, 0.3682, 0.2011, 0.3563, 0.1789, 0.4193, 0.1369, 0.4381, 0.1721, 0.3563, 0.1789, 0.3404, 0.1596, 0.394, 0.106, 0.4193, 0.1369, 0.3404, 0.1596, 0.3211, 0.1437, 0.3631, 0.08067, 0.394, 0.106, 0.3211, 0.1437, 0.2989, 0.1318, 0.3279, 0.06185, 0.3631, 0.08067, 0.2989, 0.1318, 0.275, 0.1246, 0.2897, 0.05026, 0.3279, 0.06185, 0.275, 0.1246, 0.25, 0.1221, 0.25, 0.04635, 0.2897, 0.05026, 0.25, 0.1221, 0.2251, 0.1246, 0.2103, 0.05026, 0.25, 0.04635, 0.2251, 0.1246, 0.2011, 0.1318, 0.1721, 0.06185, 0.2103, 0.05026, 0.2011, 0.1318, 0.1789, 0.1437, 0.1369, 0.08067, 0.1721, 0.06185, 0.1789, 0.1437, 0.1596, 0.1596, 0.106, 0.106, 0.1369, 0.08067, 0.1596, 0.1596, 0.1437, 0.1789, 0.08067, 0.1369, 0.106, 0.106, 0.1437, 0.1789, 0.1318, 0.2011, 0.06185, 0.1721, 0.08067, 0.1369, 0.1318, 0.2011, 0.1246, 0.2251, 0.05026, 0.2103, 0.06185, 0.1721, 0.1246, 0.2251, 0.1221, 0.25, 0.04635, 0.25, 0.05026, 0.2103, 0.1221, 0.25, 0.1246, 0.275, 0.05026, 0.2897, 0.04635, 0.25, 0.1246, 0.275, 0.1318, 0.2989, 0.06185, 0.3279, 0.05026, 0.2897, 0.1318, 0.2989, 0.1437, 0.3211, 0.08067, 0.3631, 0.06185, 0.3279, 0.1437, 0.3211, 0.1596, 0.3404, 0.106, 0.394, 0.08067, 0.3631, 0.1596, 0.3404, 0.1789, 0.3563, 0.1369, 0.4193, 0.106, 0.394, 0.1789, 0.3563, 0.2011, 0.3682, 0.1721, 0.4381, 0.1369, 0.4193, 0.2011, 0.3682, 0.2251, 0.3754, 0.2103, 0.4497, 0.1721, 0.4381, 0.2251, 0.3754, 0.25, 0.3779, 0.25, 0.4537, 0.2103, 0.4497, 0.25, 0.1221, 0.275, 0.1246, 0.275, 0.1246, 0.25, 0.1221, 0.1437, 0.3211, 0.1318, 0.2989, 0.1318, 0.2989, 0.1437, 0.3211, 0.2989, 0.1318, 0.3211, 0.1437, 0.3211, 0.1437, 0.2989, 0.1318, 0.2749, 0.3754, 0.25, 0.3779, 0.25, 0.3779, 0.2749, 0.3754, 0.1596, 0.3404, 0.1437, 0.3211, 0.1437, 0.3211, 0.1596, 0.3404, 0.275, 0.1246, 0.2989, 0.1318, 0.2989, 0.1318, 0.275, 0.1246, 0.2989, 0.3682, 0.2749, 0.3754, 0.2749, 0.3754, 0.2989, 0.3682, 0.1789, 0.3563, 0.1596, 0.3404, 0.1596, 0.3404, 0.1789, 0.3563, 0.25, 0.1221, 0.275, 0.1246, 0.275, 0.1246, 0.25, 0.1221, 0.3211, 0.3563, 0.2989, 0.3682, 0.2989, 0.3682, 0.3211, 0.3563, 0.2011, 0.3682, 0.1789, 0.3563, 0.1789, 0.3563, 0.2011, 0.3682, 0.2251, 0.1246, 0.25, 0.1221, 0.25, 0.1221, 0.2251, 0.1246, 0.3404, 0.3404, 0.3211, 0.3563, 0.3211, 0.3563, 0.3404, 0.3404, 0.2251, 0.3754, 0.2011, 0.3682, 0.2011, 0.3682, 0.2251, 0.3754, 0.2011, 0.1318, 0.2251, 0.1246, 0.2251, 0.1246, 0.2011, 0.1318, 0.3563, 0.3211, 0.3404, 0.3404, 0.3404, 0.3404, 0.3563, 0.3211, 0.25, 0.3779, 0.2251, 0.3754, 0.2251, 0.3754, 0.25, 0.3779, 0.1789, 0.1437, 0.2011, 0.1318, 0.2011, 0.1318, 0.1789, 0.1437, 0.3682, 0.2989, 0.3563, 0.3211, 0.3563, 0.3211, 0.3682, 0.2989, 0.1596, 0.1596, 0.1789, 0.1437, 0.1789, 0.1437, 0.1596, 0.1596, 0.3754, 0.2749, 0.3682, 0.2989, 0.3682, 0.2989, 0.3754, 0.2749, 0.1437, 0.1789, 0.1596, 0.1596, 0.1596, 0.1596, 0.1437, 0.1789, 0.3779, 0.25, 0.3754, 0.2749, 0.3754, 0.2749, 0.3779, 0.25, 0.1318, 0.2011, 0.1437, 0.1789, 0.1437, 0.1789, 0.1318, 0.2011, 0.3754, 0.2251, 0.3779, 0.25, 0.3779, 0.25, 0.3754, 0.2251, 0.1246, 0.2251, 0.1318, 0.2011, 0.1318, 0.2011, 0.1246, 0.2251, 0.3682, 0.2011, 0.3754, 0.2251, 0.3754, 0.2251, 0.3682, 0.2011, 0.1221, 0.25, 0.1246, 0.2251, 0.1246, 0.2251, 0.1221, 0.25, 0.3563, 0.1789, 0.3682, 0.2011, 0.3682, 0.2011, 0.3563, 0.1789, 0.1246, 0.275, 0.1221, 0.25, 0.1221, 0.25, 0.1246, 0.275, 0.3404, 0.1596, 0.3563, 0.1789, 0.3563, 0.1789, 0.3404, 0.1596, 0.1318, 0.2989, 0.1246, 0.275, 0.1246, 0.275, 0.1318, 0.2989, 0.1789, 0.1437, 0.2011, 0.1318, 0.2011, 0.1318, 0.1789, 0.1437, 0.3211, 0.3563, 0.2989, 0.3682, 0.2989, 0.3682, 0.3211, 0.3563, 0.2011, 0.3682, 0.1789, 0.3563, 0.1789, 0.3563, 0.2011, 0.3682, 0.2251, 0.1246, 0.25, 0.1221, 0.25, 0.1221, 0.2251, 0.1246, 0.3404, 0.3404, 0.3211, 0.3563, 0.3211, 0.3563, 0.3404, 0.3404, 0.2251, 0.3754, 0.2011, 0.3682, 0.2011, 0.3682, 0.2251, 0.3754, 0.2011, 0.1318, 0.2251, 0.1246, 0.2251, 0.1246, 0.2011, 0.1318, 0.3563, 0.3211, 0.3404, 0.3404, 0.3404, 0.3404, 0.3563, 0.3211, 0.25, 0.3779, 0.2251, 0.3754, 0.2251, 0.3754, 0.25, 0.3779, 0.1789, 0.1437, 0.2011, 0.1318, 0.2011, 0.1318, 0.1789, 0.1437, 0.3682, 0.2989, 0.3563, 0.3211, 0.3563, 0.3211, 0.3682, 0.2989, 0.1596, 0.1596, 0.1789, 0.1437, 0.1789, 0.1437, 0.1596, 0.1596, 0.3754, 0.2749, 0.3682, 0.2989, 0.3682, 0.2989, 0.3754, 0.2749, 0.1437, 0.1789, 0.1596, 0.1596, 0.1596, 0.1596, 0.1437, 0.1789, 0.3779, 0.25, 0.3754, 0.2749, 0.3754, 0.2749, 0.3779, 0.25, 0.1318, 0.2011, 0.1437, 0.1789, 0.1437, 0.1789, 0.1318, 0.2011, 0.3754, 0.2251, 0.3779, 0.25, 0.3779, 0.25, 0.3754, 0.2251, 0.1246, 0.2251, 0.1318, 0.2011, 0.1318, 0.2011, 0.1246, 0.2251, 0.3682, 0.2011, 0.3754, 0.2251, 0.3754, 0.2251, 0.3682, 0.2011, 0.1221, 0.25, 0.1246, 0.2251, 0.1246, 0.2251, 0.1221, 0.25, 0.3563, 0.1789, 0.3682, 0.2011, 0.3682, 0.2011, 0.3563, 0.1789, 0.1246, 0.275, 0.1221, 0.25, 0.1221, 0.25, 0.1246, 0.275, 0.3404, 0.1596, 0.3563, 0.1789, 0.3563, 0.1789, 0.3404, 0.1596, 0.1318, 0.2989, 0.1246, 0.275, 0.1246, 0.275, 0.1318, 0.2989, 0.3211, 0.1437, 0.3404, 0.1596, 0.3404, 0.1596, 0.3211, 0.1437, 0.1437, 0.3211, 0.1318, 0.2989, 0.1318, 0.2989, 0.1437, 0.3211, 0.2989, 0.1318, 0.3211, 0.1437, 0.3211, 0.1437, 0.2989, 0.1318, 0.2749, 0.3754, 0.25, 0.3779, 0.25, 0.3779, 0.2749, 0.3754, 0.1596, 0.3404, 0.1437, 0.3211, 0.1437, 0.3211, 0.1596, 0.3404, 0.275, 0.1246, 0.2989, 0.1318, 0.2989, 0.1318, 0.275, 0.1246, 0.2989, 0.3682, 0.2749, 0.3754, 0.2749, 0.3754, 0.2989, 0.3682, 0.1789, 0.3563, 0.1596, 0.3404, 0.1596, 0.3404, 0.1789, 0.3563, 0.1318, 0.2011, 0.1437, 0.1789, 0.1437, 0.1789, 0.1318, 0.2011, 0.3682, 0.2989, 0.3563, 0.3211, 0.3563, 0.3211, 0.3682, 0.2989, 0.1596, 0.1596, 0.1789, 0.1437, 0.1789, 0.1437, 0.1596, 0.1596, 0.3754, 0.2749, 0.3682, 0.2989, 0.3682, 0.2989, 0.3754, 0.2749, 0.1437, 0.1789, 0.1596, 0.1596, 0.1596, 0.1596, 0.1437, 0.1789, 0.3779, 0.25, 0.3754, 0.2749, 0.3754, 0.2749, 0.3779, 0.25, 0.1318, 0.2011, 0.1437, 0.1789, 0.1437, 0.1789, 0.1318, 0.2011, 0.3754, 0.2251, 0.3779, 0.25, 0.3779, 0.25, 0.3754, 0.2251, 0.1246, 0.2251, 0.1318, 0.2011, 0.1318, 0.2011, 0.1246, 0.2251, 0.3682, 0.2011, 0.3754, 0.2251, 0.3754, 0.2251, 0.3682, 0.2011, 0.1221, 0.25, 0.1246, 0.2251, 0.1246, 0.2251, 0.1221, 0.25, 0.3563, 0.1789, 0.3682, 0.2011, 0.3682, 0.2011, 0.3563, 0.1789, 0.1246, 0.275, 0.1221, 0.25, 0.1221, 0.25, 0.1246, 0.275, 0.3404, 0.1596, 0.3563, 0.1789, 0.3563, 0.1789, 0.3404, 0.1596, 0.1318, 0.2989, 0.1246, 0.275, 0.1246, 0.275, 0.1318, 0.2989, 0.3211, 0.1437, 0.3404, 0.1596, 0.3404, 0.1596, 0.3211, 0.1437, 0.1437, 0.3211, 0.1318, 0.2989, 0.1318, 0.2989, 0.1437, 0.3211, 0.2989, 0.1318, 0.3211, 0.1437, 0.3211, 0.1437, 0.2989, 0.1318, 0.2749, 0.3754, 0.25, 0.3779, 0.25, 0.3779, 0.2749, 0.3754, 0.1596, 0.3404, 0.1437, 0.3211, 0.1437, 0.3211, 0.1596, 0.3404, 0.275, 0.1246, 0.2989, 0.1318, 0.2989, 0.1318, 0.275, 0.1246, 0.2989, 0.3682, 0.2749, 0.3754, 0.2749, 0.3754, 0.2989, 0.3682, 0.1789, 0.3563, 0.1596, 0.3404, 0.1596, 0.3404, 0.1789, 0.3563, 0.25, 0.1221, 0.275, 0.1246, 0.275, 0.1246, 0.25, 0.1221, 0.3211, 0.3563, 0.2989, 0.3682, 0.2989, 0.3682, 0.3211, 0.3563, 0.2011, 0.3682, 0.1789, 0.3563, 0.1789, 0.3563, 0.2011, 0.3682, 0.2251, 0.1246, 0.25, 0.1221, 0.25, 0.1221, 0.2251, 0.1246, 0.3404, 0.3404, 0.3211, 0.3563, 0.3211, 0.3563, 0.3404, 0.3404, 0.2251, 0.3754, 0.2011, 0.3682, 0.2011, 0.3682, 0.2251, 0.3754, 0.2011, 0.1318, 0.2251, 0.1246, 0.2251, 0.1246, 0.2011, 0.1318, 0.3563, 0.3211, 0.3404, 0.3404, 0.3404, 0.3404, 0.3563, 0.3211, 0.25, 0.3779, 0.2251, 0.3754, 0.2251, 0.3754, 0.25, 0.3779, 0.165, 0.25, 0.1667, 0.2334, 0.1667, 0.2334, 0.165, 0.25, 0.3754, 0.2251, 0.3779, 0.25, 0.3779, 0.25, 0.3754, 0.2251, 0.1246, 0.2251, 0.1318, 0.2011, 0.1318, 0.2011, 0.1246, 0.2251, 0.3682, 0.2011, 0.3754, 0.2251, 0.3754, 0.2251, 0.3682, 0.2011, 0.1221, 0.25, 0.1246, 0.2251, 0.1246, 0.2251, 0.1221, 0.25, 0.3563, 0.1789, 0.3682, 0.2011, 0.3682, 0.2011, 0.3563, 0.1789, 0.1246, 0.275, 0.1221, 0.25, 0.1221, 0.25, 0.1246, 0.275, 0.3404, 0.1596, 0.3563, 0.1789, 0.3563, 0.1789, 0.3404, 0.1596, 0.1318, 0.2989, 0.1246, 0.275, 0.1246, 0.275, 0.1318, 0.2989, 0.3211, 0.1437, 0.3404, 0.1596, 0.3404, 0.1596, 0.3211, 0.1437, 0.1437, 0.3211, 0.1318, 0.2989, 0.1318, 0.2989, 0.1437, 0.3211, 0.2989, 0.1318, 0.3211, 0.1437, 0.3211, 0.1437, 0.2989, 0.1318, 0.2749, 0.3754, 0.25, 0.3779, 0.25, 0.3779, 0.2749, 0.3754, 0.1596, 0.3404, 0.1437, 0.3211, 0.1437, 0.3211, 0.1596, 0.3404, 0.275, 0.1246, 0.2989, 0.1318, 0.2989, 0.1318, 0.275, 0.1246, 0.2989, 0.3682, 0.2749, 0.3754, 0.2749, 0.3754, 0.2989, 0.3682, 0.1789, 0.3563, 0.1596, 0.3404, 0.1596, 0.3404, 0.1789, 0.3563, 0.25, 0.1221, 0.275, 0.1246, 0.275, 0.1246, 0.25, 0.1221, 0.3211, 0.3563, 0.2989, 0.3682, 0.2989, 0.3682, 0.3211, 0.3563, 0.2011, 0.3682, 0.1789, 0.3563, 0.1789, 0.3563, 0.2011, 0.3682, 0.2251, 0.1246, 0.25, 0.1221, 0.25, 0.1221, 0.2251, 0.1246, 0.3404, 0.3404, 0.3211, 0.3563, 0.3211, 0.3563, 0.3404, 0.3404, 0.2251, 0.3754, 0.2011, 0.3682, 0.2011, 0.3682, 0.2251, 0.3754, 0.2011, 0.1318, 0.2251, 0.1246, 0.2251, 0.1246, 0.2011, 0.1318, 0.3563, 0.3211, 0.3404, 0.3404, 0.3404, 0.3404, 0.3563, 0.3211, 0.25, 0.3779, 0.2251, 0.3754, 0.2251, 0.3754, 0.25, 0.3779, 0.1789, 0.1437, 0.2011, 0.1318, 0.2011, 0.1318, 0.1789, 0.1437, 0.3682, 0.2989, 0.3563, 0.3211, 0.3563, 0.3211, 0.3682, 0.2989, 0.1596, 0.1596, 0.1789, 0.1437, 0.1789, 0.1437, 0.1596, 0.1596, 0.3754, 0.2749, 0.3682, 0.2989, 0.3682, 0.2989, 0.3754, 0.2749, 0.1437, 0.1789, 0.1596, 0.1596, 0.1596, 0.1596, 0.1437, 0.1789, 0.3779, 0.25, 0.3754, 0.2749, 0.3754, 0.2749, 0.3779, 0.25, 0.25, 0.335, 0.2666, 0.3333, 0.2749, 0.3754, 0.25, 0.3779, 0.2666, 0.3333, 0.2825, 0.3285, 0.2989, 0.3682, 0.2749, 0.3754, 0.2825, 0.3285, 0.2972, 0.3207, 0.3211, 0.3563, 0.2989, 0.3682, 0.2972, 0.3207, 0.3101, 0.3101, 0.3404, 0.3404, 0.3211, 0.3563, 0.3101, 0.3101, 0.3207, 0.2972, 0.3563, 0.3211, 0.3404, 0.3404, 0.3207, 0.2972, 0.3285, 0.2825, 0.3682, 0.2989, 0.3563, 0.3211, 0.3285, 0.2825, 0.3333, 0.2666, 0.3754, 0.2749, 0.3682, 0.2989, 0.3333, 0.2666, 0.335, 0.25, 0.3779, 0.25, 0.3754, 0.2749, 0.335, 0.25, 0.3333, 0.2334, 0.3754, 0.2251, 0.3779, 0.25, 0.3333, 0.2334, 0.3285, 0.2175, 0.3682, 0.2011, 0.3754, 0.2251, 0.3285, 0.2175, 0.3207, 0.2028, 0.3563, 0.1789, 0.3682, 0.2011, 0.3207, 0.2028, 0.3101, 0.1899, 0.3404, 0.1596, 0.3563, 0.1789, 0.3101, 0.1899, 0.2972, 0.1793, 0.3211, 0.1437, 0.3404, 0.1596, 0.2972, 0.1793, 0.2825, 0.1715, 0.2989, 0.1318, 0.3211, 0.1437, 0.2825, 0.1715, 0.2666, 0.1667, 0.275, 0.1246, 0.2989, 0.1318, 0.2666, 0.1667, 0.25, 0.165, 0.25, 0.1221, 0.275, 0.1246, 0.25, 0.165, 0.2334, 0.1667, 0.2251, 0.1246, 0.25, 0.1221, 0.2334, 0.1667, 0.2175, 0.1715, 0.2011, 0.1318, 0.2251, 0.1246, 0.2175, 0.1715, 0.2028, 0.1793, 0.1789, 0.1437, 0.2011, 0.1318, 0.2028, 0.1793, 0.1899, 0.1899, 0.1596, 0.1596, 0.1789, 0.1437, 0.1899, 0.1899, 0.1793, 0.2028, 0.1437, 0.1789, 0.1596, 0.1596, 0.1793, 0.2028, 0.1715, 0.2175, 0.1318, 0.2011, 0.1437, 0.1789, 0.1715, 0.2175, 0.1667, 0.2334, 0.1246, 0.2251, 0.1318, 0.2011, 0.1667, 0.2334, 0.165, 0.25, 0.1221, 0.25, 0.1246, 0.2251, 0.165, 0.25, 0.1667, 0.2666, 0.1246, 0.275, 0.1221, 0.25, 0.1667, 0.2666, 0.1715, 0.2825, 0.1318, 0.2989, 0.1246, 0.275, 0.1715, 0.2825, 0.1793, 0.2972, 0.1437, 0.3211, 0.1318, 0.2989, 0.1793, 0.2972, 0.1899, 0.3101, 0.1596, 0.3404, 0.1437, 0.3211, 0.1899, 0.3101, 0.2028, 0.3207, 0.1789, 0.3563, 0.1596, 0.3404, 0.2028, 0.3207, 0.2175, 0.3285, 0.2011, 0.3682, 0.1789, 0.3563, 0.2175, 0.3285, 0.2334, 0.3333, 0.2251, 0.3754, 0.2011, 0.3682, 0.2334, 0.3333, 0.25, 0.335, 0.25, 0.3779, 0.2251, 0.3754, 0.2364, 0.1815, 0.25, 0.1801, 0.25, 0.1801, 0.2364, 0.1815, 0.3207, 0.2028, 0.3285, 0.2175, 0.3285, 0.2175, 0.3207, 0.2028, 0.1667, 0.2666, 0.165, 0.25, 0.165, 0.25, 0.1667, 0.2666, 0.3101, 0.1899, 0.3207, 0.2028, 0.3207, 0.2028, 0.3101, 0.1899, 0.1715, 0.2825, 0.1667, 0.2666, 0.1667, 0.2666, 0.1715, 0.2825, 0.2972, 0.1793, 0.3101, 0.1899, 0.3101, 0.1899, 0.2972, 0.1793, 0.1793, 0.2972, 0.1715, 0.2825, 0.1715, 0.2825, 0.1793, 0.2972, 0.2825, 0.1715, 0.2972, 0.1793, 0.2972, 0.1793, 0.2825, 0.1715, 0.2666, 0.3333, 0.25, 0.335, 0.25, 0.335, 0.2666, 0.3333, 0.1899, 0.3101, 0.1793, 0.2972, 0.1793, 0.2972, 0.1899, 0.3101, 0.2666, 0.1667, 0.2825, 0.1715, 0.2825, 0.1715, 0.2666, 0.1667, 0.2825, 0.3285, 0.2666, 0.3333, 0.2666, 0.3333, 0.2825, 0.3285, 0.2028, 0.3207, 0.1899, 0.3101, 0.1899, 0.3101, 0.2028, 0.3207, 0.25, 0.165, 0.2666, 0.1667, 0.2666, 0.1667, 0.25, 0.165, 0.2972, 0.3207, 0.2825, 0.3285, 0.2825, 0.3285, 0.2972, 0.3207, 0.2175, 0.3285, 0.2028, 0.3207, 0.2028, 0.3207, 0.2175, 0.3285, 0.2334, 0.1667, 0.25, 0.165, 0.25, 0.165, 0.2334, 0.1667, 0.3101, 0.3101, 0.2972, 0.3207, 0.2972, 0.3207, 0.3101, 0.3101, 0.2334, 0.3333, 0.2175, 0.3285, 0.2175, 0.3285, 0.2334, 0.3333, 0.2175, 0.1715, 0.2334, 0.1667, 0.2334, 0.1667, 0.2175, 0.1715, 0.3207, 0.2972, 0.3101, 0.3101, 0.3101, 0.3101, 0.3207, 0.2972, 0.25, 0.335, 0.2334, 0.3333, 0.2334, 0.3333, 0.25, 0.335, 0.2028, 0.1793, 0.2175, 0.1715, 0.2175, 0.1715, 0.2028, 0.1793, 0.3285, 0.2825, 0.3207, 0.2972, 0.3207, 0.2972, 0.3285, 0.2825, 0.1899, 0.1899, 0.2028, 0.1793, 0.2028, 0.1793, 0.1899, 0.1899, 0.3333, 0.2666, 0.3285, 0.2825, 0.3285, 0.2825, 0.3333, 0.2666, 0.1793, 0.2028, 0.1899, 0.1899, 0.1899, 0.1899, 0.1793, 0.2028, 0.335, 0.25, 0.3333, 0.2666, 0.3333, 0.2666, 0.335, 0.25, 0.1715, 0.2175, 0.1793, 0.2028, 0.1793, 0.2028, 0.1715, 0.2175, 0.3333, 0.2334, 0.335, 0.25, 0.335, 0.25, 0.3333, 0.2334, 0.1667, 0.2334, 0.1715, 0.2175, 0.1715, 0.2175, 0.1667, 0.2334, 0.3285, 0.2175, 0.3333, 0.2334, 0.3333, 0.2334, 0.3285, 0.2175, 0.25, 0.3199, 0.2636, 0.3185, 0.2666, 0.3333, 0.25, 0.335, 0.2636, 0.3185, 0.2767, 0.3145, 0.2825, 0.3285, 0.2666, 0.3333, 0.2767, 0.3145, 0.2888, 0.3081, 0.2972, 0.3207, 0.2825, 0.3285, 0.2888, 0.3081, 0.2994, 0.2994, 0.3101, 0.3101, 0.2972, 0.3207, 0.2994, 0.2994, 0.3081, 0.2888, 0.3207, 0.2972, 0.3101, 0.3101, 0.3081, 0.2888, 0.3145, 0.2767, 0.3285, 0.2825, 0.3207, 0.2972, 0.3145, 0.2767, 0.3185, 0.2636, 0.3333, 0.2666, 0.3285, 0.2825, 0.3185, 0.2636, 0.3199, 0.25, 0.335, 0.25, 0.3333, 0.2666, 0.3199, 0.25, 0.3185, 0.2364, 0.3333, 0.2334, 0.335, 0.25, 0.3185, 0.2364, 0.3145, 0.2233, 0.3285, 0.2175, 0.3333, 0.2334, 0.3145, 0.2233, 0.3081, 0.2112, 0.3207, 0.2028, 0.3285, 0.2175, 0.3081, 0.2112, 0.2994, 0.2006, 0.3101, 0.1899, 0.3207, 0.2028, 0.2994, 0.2006, 0.2888, 0.1919, 0.2972, 0.1793, 0.3101, 0.1899, 0.2888, 0.1919, 0.2767, 0.1855, 0.2825, 0.1715, 0.2972, 0.1793, 0.2767, 0.1855, 0.2636, 0.1815, 0.2666, 0.1667, 0.2825, 0.1715, 0.2636, 0.1815, 0.25, 0.1801, 0.25, 0.165, 0.2666, 0.1667, 0.25, 0.1801, 0.2364, 0.1815, 0.2334, 0.1667, 0.25, 0.165, 0.2364, 0.1815, 0.2233, 0.1855, 0.2175, 0.1715, 0.2334, 0.1667, 0.2233, 0.1855, 0.2112, 0.1919, 0.2028, 0.1793, 0.2175, 0.1715, 0.2112, 0.1919, 0.2006, 0.2006, 0.1899, 0.1899, 0.2028, 0.1793, 0.2006, 0.2006, 0.1919, 0.2112, 0.1793, 0.2028, 0.1899, 0.1899, 0.1919, 0.2112, 0.1855, 0.2233, 0.1715, 0.2175, 0.1793, 0.2028, 0.1855, 0.2233, 0.1815, 0.2364, 0.1667, 0.2334, 0.1715, 0.2175, 0.1815, 0.2364, 0.1801, 0.25, 0.165, 0.25, 0.1667, 0.2334, 0.1801, 0.25, 0.1815, 0.2636, 0.1667, 0.2666, 0.165, 0.25, 0.1815, 0.2636, 0.1855, 0.2767, 0.1715, 0.2825, 0.1667, 0.2666, 0.1855, 0.2767, 0.1919, 0.2888, 0.1793, 0.2972, 0.1715, 0.2825, 0.1919, 0.2888, 0.2006, 0.2994, 0.1899, 0.3101, 0.1793, 0.2972, 0.2006, 0.2994, 0.2112, 0.3081, 0.2028, 0.3207, 0.1899, 0.3101, 0.2112, 0.3081, 0.2233, 0.3145, 0.2175, 0.3285, 0.2028, 0.3207, 0.2233, 0.3145, 0.2364, 0.3185, 0.2334, 0.3333, 0.2175, 0.3285, 0.2364, 0.3185, 0.25, 0.3199, 0.25, 0.335, 0.2334, 0.3333, 0.2196, 0.2374, 0.2226, 0.2317, 0.2226, 0.2317, 0.2196, 0.2374, 0.2994, 0.2994, 0.2888, 0.3081, 0.2888, 0.3081, 0.2994, 0.2994, 0.2364, 0.3185, 0.2233, 0.3145, 0.2233, 0.3145, 0.2364, 0.3185, 0.2233, 0.1855, 0.2364, 0.1815, 0.2364, 0.1815, 0.2233, 0.1855, 0.3081, 0.2888, 0.2994, 0.2994, 0.2994, 0.2994, 0.3081, 0.2888, 0.25, 0.3199, 0.2364, 0.3185, 0.2364, 0.3185, 0.25, 0.3199, 0.2112, 0.1919, 0.2233, 0.1855, 0.2233, 0.1855, 0.2112, 0.1919, 0.3145, 0.2767, 0.3081, 0.2888, 0.3081, 0.2888, 0.3145, 0.2767, 0.2006, 0.2006, 0.2112, 0.1919, 0.2112, 0.1919, 0.2006, 0.2006, 0.3185, 0.2636, 0.3145, 0.2767, 0.3145, 0.2767, 0.3185, 0.2636, 0.1919, 0.2112, 0.2006, 0.2006, 0.2006, 0.2006, 0.1919, 0.2112, 0.3199, 0.25, 0.3185, 0.2636, 0.3185, 0.2636, 0.3199, 0.25, 0.1855, 0.2233, 0.1919, 0.2112, 0.1919, 0.2112, 0.1855, 0.2233, 0.3185, 0.2364, 0.3199, 0.25, 0.3199, 0.25, 0.3185, 0.2364, 0.1815, 0.2364, 0.1855, 0.2233, 0.1855, 0.2233, 0.1815, 0.2364, 0.3145, 0.2233, 0.3185, 0.2364, 0.3185, 0.2364, 0.3145, 0.2233, 0.1801, 0.25, 0.1815, 0.2364, 0.1815, 0.2364, 0.1801, 0.25, 0.3081, 0.2112, 0.3145, 0.2233, 0.3145, 0.2233, 0.3081, 0.2112, 0.1815, 0.2636, 0.1801, 0.25, 0.1801, 0.25, 0.1815, 0.2636, 0.2994, 0.2006, 0.3081, 0.2112, 0.3081, 0.2112, 0.2994, 0.2006, 0.1855, 0.2767, 0.1815, 0.2636, 0.1815, 0.2636, 0.1855, 0.2767, 0.2888, 0.1919, 0.2994, 0.2006, 0.2994, 0.2006, 0.2888, 0.1919, 0.1919, 0.2888, 0.1855, 0.2767, 0.1855, 0.2767, 0.1919, 0.2888, 0.2767, 0.1855, 0.2888, 0.1919, 0.2888, 0.1919, 0.2767, 0.1855, 0.2636, 0.3185, 0.25, 0.3199, 0.25, 0.3199, 0.2636, 0.3185, 0.2006, 0.2994, 0.1919, 0.2888, 0.1919, 0.2888, 0.2006, 0.2994, 0.2636, 0.1815, 0.2767, 0.1855, 0.2767, 0.1855, 0.2636, 0.1815, 0.2767, 0.3145, 0.2636, 0.3185, 0.2636, 0.3185, 0.2767, 0.3145, 0.2112, 0.3081, 0.2006, 0.2994, 0.2006, 0.2994, 0.2112, 0.3081, 0.25, 0.1801, 0.2636, 0.1815, 0.2636, 0.1815, 0.25, 0.1801, 0.2888, 0.3081, 0.2767, 0.3145, 0.2767, 0.3145, 0.2888, 0.3081, 0.2233, 0.3145, 0.2112, 0.3081, 0.2112, 0.3081, 0.2233, 0.3145, 0.25, 0.2829, 0.2564, 0.2823, 0.2636, 0.3185, 0.25, 0.3199, 0.2564, 0.2823, 0.2626, 0.2804, 0.2767, 0.3145, 0.2636, 0.3185, 0.2626, 0.2804, 0.2683, 0.2774, 0.2888, 0.3081, 0.2767, 0.3145, 0.2683, 0.2774, 0.2733, 0.2733, 0.2994, 0.2994, 0.2888, 0.3081, 0.2733, 0.2733, 0.2774, 0.2683, 0.3081, 0.2888, 0.2994, 0.2994, 0.2774, 0.2683, 0.2804, 0.2626, 0.3145, 0.2767, 0.3081, 0.2888, 0.2804, 0.2626, 0.2823, 0.2564, 0.3185, 0.2636, 0.3145, 0.2767, 0.2823, 0.2564, 0.2829, 0.25, 0.3199, 0.25, 0.3185, 0.2636, 0.2829, 0.25, 0.2823, 0.2436, 0.3185, 0.2364, 0.3199, 0.25, 0.2823, 0.2436, 0.2804, 0.2374, 0.3145, 0.2233, 0.3185, 0.2364, 0.2804, 0.2374, 0.2774, 0.2317, 0.3081, 0.2112, 0.3145, 0.2233, 0.2774, 0.2317, 0.2733, 0.2267, 0.2994, 0.2006, 0.3081, 0.2112, 0.2733, 0.2267, 0.2683, 0.2226, 0.2888, 0.1919, 0.2994, 0.2006, 0.2683, 0.2226, 0.2626, 0.2196, 0.2767, 0.1855, 0.2888, 0.1919, 0.2626, 0.2196, 0.2564, 0.2177, 0.2636, 0.1815, 0.2767, 0.1855, 0.2564, 0.2177, 0.25, 0.2171, 0.25, 0.1801, 0.2636, 0.1815, 0.25, 0.2171, 0.2436, 0.2177, 0.2364, 0.1815, 0.25, 0.1801, 0.2436, 0.2177, 0.2374, 0.2196, 0.2233, 0.1855, 0.2364, 0.1815, 0.2374, 0.2196, 0.2317, 0.2226, 0.2112, 0.1919, 0.2233, 0.1855, 0.2317, 0.2226, 0.2267, 0.2267, 0.2006, 0.2006, 0.2112, 0.1919, 0.2267, 0.2267, 0.2226, 0.2317, 0.1919, 0.2112, 0.2006, 0.2006, 0.2226, 0.2317, 0.2196, 0.2374, 0.1855, 0.2233, 0.1919, 0.2112, 0.2196, 0.2374, 0.2177, 0.2436, 0.1815, 0.2364, 0.1855, 0.2233, 0.2177, 0.2436, 0.2171, 0.25, 0.1801, 0.25, 0.1815, 0.2364, 0.2171, 0.25, 0.2177, 0.2564, 0.1815, 0.2636, 0.1801, 0.25, 0.2177, 0.2564, 0.2196, 0.2626, 0.1855, 0.2767, 0.1815, 0.2636, 0.2196, 0.2626, 0.2226, 0.2683, 0.1919, 0.2888, 0.1855, 0.2767, 0.2226, 0.2683, 0.2267, 0.2733, 0.2006, 0.2994, 0.1919, 0.2888, 0.2267, 0.2733, 0.2317, 0.2774, 0.2112, 0.3081, 0.2006, 0.2994, 0.2317, 0.2774, 0.2374, 0.2804, 0.2233, 0.3145, 0.2112, 0.3081, 0.2374, 0.2804, 0.2436, 0.2823, 0.2364, 0.3185, 0.2233, 0.3145, 0.2436, 0.2823, 0.25, 0.2829, 0.25, 0.3199, 0.2364, 0.3185, 0.2564, 0.2823, 0.25, 0.2829, 0.2436, 0.2823, 0.2374, 0.2804, 0.2317, 0.2774, 0.2267, 0.2733, 0.2226, 0.2683, 0.2196, 0.2626, 0.2177, 0.2564, 0.2171, 0.25, 0.2177, 0.2436, 0.2196, 0.2374, 0.2226, 0.2317, 0.2267, 0.2267, 0.2317, 0.2226, 0.2374, 0.2196, 0.2436, 0.2177, 0.25, 0.2171, 0.2564, 0.2177, 0.2626, 0.2196, 0.2683, 0.2226, 0.2733, 0.2267, 0.2774, 0.2317, 0.2804, 0.2374, 0.2823, 0.2436, 0.2829, 0.25, 0.2823, 0.2564, 0.2804, 0.2626, 0.2774, 0.2683, 0.2733, 0.2733, 0.2683, 0.2774, 0.2626, 0.2804, 0.2823, 0.2436, 0.2829, 0.25, 0.2829, 0.25, 0.2823, 0.2436, 0.2177, 0.2436, 0.2196, 0.2374, 0.2196, 0.2374, 0.2177, 0.2436, 0.2804, 0.2374, 0.2823, 0.2436, 0.2823, 0.2436, 0.2804, 0.2374, 0.2171, 0.25, 0.2177, 0.2436, 0.2177, 0.2436, 0.2171, 0.25, 0.2774, 0.2317, 0.2804, 0.2374, 0.2804, 0.2374, 0.2774, 0.2317, 0.2177, 0.2564, 0.2171, 0.25, 0.2171, 0.25, 0.2177, 0.2564, 0.2733, 0.2267, 0.2774, 0.2317, 0.2774, 0.2317, 0.2733, 0.2267, 0.2196, 0.2626, 0.2177, 0.2564, 0.2177, 0.2564, 0.2196, 0.2626, 0.2683, 0.2226, 0.2733, 0.2267, 0.2733, 0.2267, 0.2683, 0.2226, 0.2226, 0.2683, 0.2196, 0.2626, 0.2196, 0.2626, 0.2226, 0.2683, 0.2626, 0.2196, 0.2683, 0.2226, 0.2683, 0.2226, 0.2626, 0.2196, 0.2564, 0.2823, 0.25, 0.2829, 0.25, 0.2829, 0.2564, 0.2823, 0.2267, 0.2733, 0.2226, 0.2683, 0.2226, 0.2683, 0.2267, 0.2733, 0.2564, 0.2177, 0.2626, 0.2196, 0.2626, 0.2196, 0.2564, 0.2177, 0.2626, 0.2804, 0.2564, 0.2823, 0.2564, 0.2823, 0.2626, 0.2804, 0.2317, 0.2774, 0.2267, 0.2733, 0.2267, 0.2733, 0.2317, 0.2774, 0.25, 0.2171, 0.2564, 0.2177, 0.2564, 0.2177, 0.25, 0.2171, 0.2683, 0.2774, 0.2626, 0.2804, 0.2626, 0.2804, 0.2683, 0.2774, 0.2374, 0.2804, 0.2317, 0.2774, 0.2317, 0.2774, 0.2374, 0.2804, 0.2436, 0.2177, 0.25, 0.2171, 0.25, 0.2171, 0.2436, 0.2177, 0.2733, 0.2733, 0.2683, 0.2774, 0.2683, 0.2774, 0.2733, 0.2733, 0.2436, 0.2823, 0.2374, 0.2804, 0.2374, 0.2804, 0.2436, 0.2823, 0.2374, 0.2196, 0.2436, 0.2177, 0.2436, 0.2177, 0.2374, 0.2196, 0.2774, 0.2683, 0.2733, 0.2733, 0.2733, 0.2733, 0.2774, 0.2683, 0.25, 0.2829, 0.2436, 0.2823, 0.2436, 0.2823, 0.25, 0.2829, 0.2317, 0.2226, 0.2374, 0.2196, 0.2374, 0.2196, 0.2317, 0.2226, 0.2804, 0.2626, 0.2774, 0.2683, 0.2774, 0.2683, 0.2804, 0.2626, 0.2267, 0.2267, 0.2317, 0.2226, 0.2317, 0.2226, 0.2267, 0.2267, 0.2823, 0.2564, 0.2804, 0.2626, 0.2804, 0.2626, 0.2823, 0.2564, 0.2226, 0.2317, 0.2267, 0.2267, 0.2267, 0.2267, 0.2226, 0.2317, 0.2829, 0.25, 0.2823, 0.2564, 0.2823, 0.2564, 0.2829, 0.25])
me_cylinder.materials.append(mat_material_001)
me_cylinder.update()
me_cube_001 = bpy.data.meshes.new('Cube.001')
me_cube_001.from_pydata([(-1.0, -1.0, -1.0), (-1.0, -1.0, 1.0), (-1.0, 1.0, -1.0), (-1.0, 1.0, 1.0), (1.0, -1.0, -1.0), (1.0, -1.0, 1.0), (1.0, 1.0, -1.0), (1.0, 1.0, 1.0)], [], [(0, 1, 3, 2), (2, 3, 7, 6), (6, 7, 5, 4), (4, 5, 1, 0), (2, 6, 4, 0), (7, 3, 1, 5)])
_uv = me_cube_001.uv_layers.new(name='UVMap')
_uv.uv.foreach_set('vector', [0.375, 0.0, 0.625, 0.0, 0.625, 0.25, 0.375, 0.25, 0.375, 0.25, 0.625, 0.25, 0.625, 0.5, 0.375, 0.5, 0.375, 0.5, 0.625, 0.5, 0.625, 0.75, 0.375, 0.75, 0.375, 0.75, 0.625, 0.75, 0.625, 1.0, 0.375, 1.0, 0.125, 0.5, 0.375, 0.5, 0.375, 0.75, 0.125, 0.75, 0.625, 0.5, 0.875, 0.5, 0.875, 0.75, 0.625, 0.75])
me_cube_001.materials.append(mat_material_002)
me_cube_001.update()

# ---- objects
ob_cylinder = bpy.data.objects.new('Cylinder', me_cylinder)
ob_cube = bpy.data.objects.new('Cube', me_cube_001)

# ---- transforms, parenting, visibility, modifiers, constraints
ob_cylinder.location = (0.0, 0.0, 0.0)
ob_cylinder.scale = (4.552, 4.552, 0.8281)
ob_cube.location = (0.0, 0.0, 6.191)
ob_cube.rotation_euler = (0.3723, 0.5544, 0.7275)
ob_cube.scale = (0.3773, 0.3773, 0.3773)

# ---- collection membership
col_collection.objects.link(ob_cylinder)
col_collection.objects.link(ob_cube)

# ---- scene / render settings (as saved in the file)
scene.frame_start = 1; scene.frame_end = 250; scene.frame_set(1)
scene.render.engine = 'CYCLES'
scene.cycles.sampling_pattern = 'TABULATED_SOBOL'
scene.cycles.use_light_tree = False
scene.view_settings.view_transform = 'Filmic'
bpy.context.view_layer.update()

# ---- added for rendering (the .blend has no active camera and no usable light): camera, sun
cam_auto = bpy.data.cameras.new('AutoCamera')
cam_auto.lens = 50.0
cam_auto.sensor_width = 36.0
cam_auto.clip_end = 1000.0
ob_auto_camera = bpy.data.objects.new('AutoCamera', cam_auto)
scene.collection.objects.link(ob_auto_camera)
ob_auto_camera.location = (13.8493, -16.6192, 14.068)
ob_auto_camera.rotation_euler = (1.09748, -7.21219e-08, 0.694738)
scene.camera = ob_auto_camera
light_auto_sun = bpy.data.lights.new('AutoSun', 'SUN')
light_auto_sun.energy = 3.0
light_auto_sun.angle = 0.0523599
ob_auto_sun = bpy.data.objects.new('AutoSun', light_auto_sun)
scene.collection.objects.link(ob_auto_sun)
ob_auto_sun.rotation_euler = (0.872665, 0.174533, 0.523599)
bpy.context.view_layer.update()
